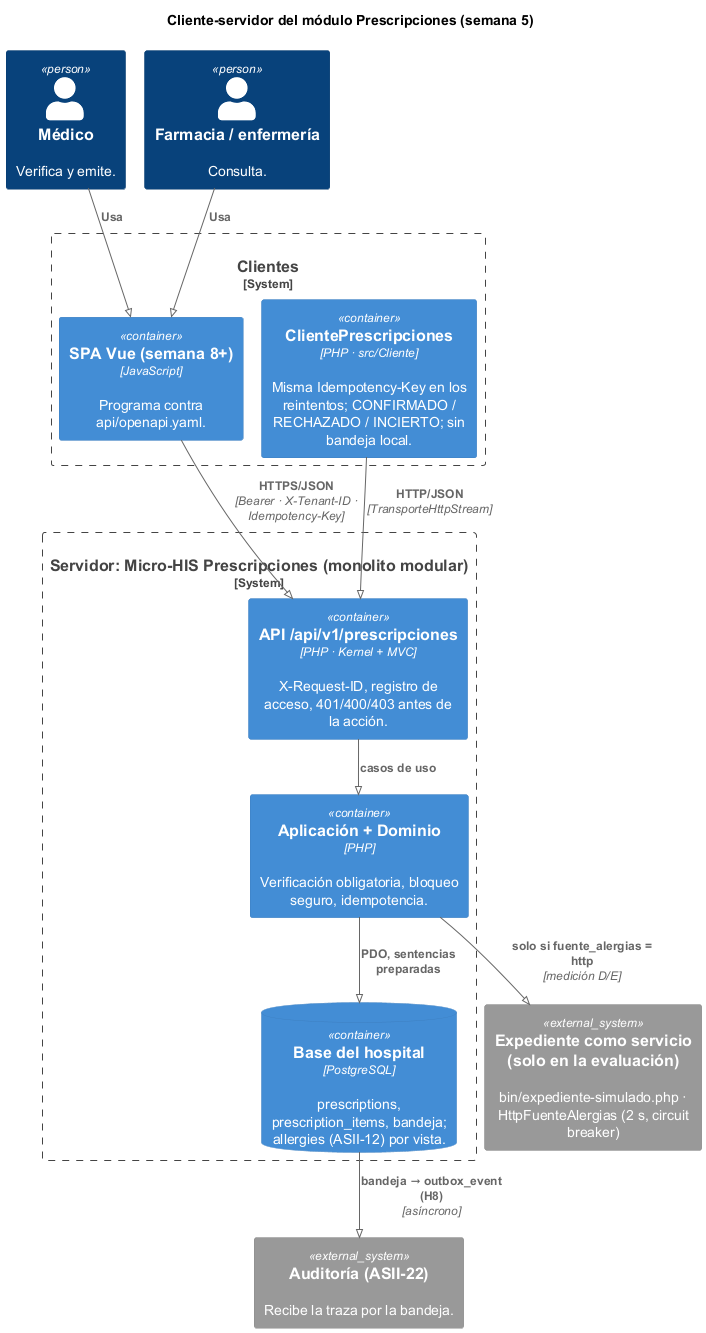

The diagram above was rendered by PlantUML. Its source (embedded in the PNG):
@startuml semana-05-cliente-servidor
!pragma layout smetana
!include <C4/C4_Container>

title Cliente-servidor del módulo Prescripciones (semana 5)

Person(medico, "Médico", "Verifica y emite.")
Person(farmacia, "Farmacia / enfermería", "Consulta.")

System_Boundary(cli, "Clientes") {
    Container(spa, "SPA Vue (semana 8+)", "JavaScript", "Programa contra api/openapi.yaml.")
    Container(cliente, "ClientePrescripciones", "PHP · src/Cliente", "Misma Idempotency-Key en los reintentos; CONFIRMADO / RECHAZADO / INCIERTO; sin bandeja local.")
}

System_Boundary(srv, "Servidor: Micro-HIS Prescripciones (monolito modular)") {
    Container(api, "API /api/v1/prescripciones", "PHP · Kernel + MVC", "X-Request-ID, registro de acceso, 401/400/403 antes de la acción.")
    Container(nucleo, "Aplicación + Dominio", "PHP", "Verificación obligatoria, bloqueo seguro, idempotencia.")
    ContainerDb(bd, "Base del hospital", "PostgreSQL", "prescriptions, prescription_items, bandeja; allergies (ASII-12) por vista.")
}

System_Ext(expediente, "Expediente como servicio (solo en la evaluación)", "bin/expediente-simulado.php · HttpFuenteAlergias (2 s, circuit breaker)")
System_Ext(auditoria, "Auditoría (ASII-22)", "Recibe la traza por la bandeja.")

Rel(medico, spa, "Usa")
Rel(farmacia, spa, "Usa")
Rel(spa, api, "HTTPS/JSON", "Bearer · X-Tenant-ID · Idempotency-Key")
Rel(cliente, api, "HTTP/JSON", "TransporteHttpStream")
Rel(api, nucleo, "casos de uso")
Rel(nucleo, bd, "PDO, sentencias preparadas")
Rel(nucleo, expediente, "solo si fuente_alergias = http", "medición D/E")
Rel(bd, auditoria, "bandeja → outbox_event (H8)", "asíncrono")
@enduml